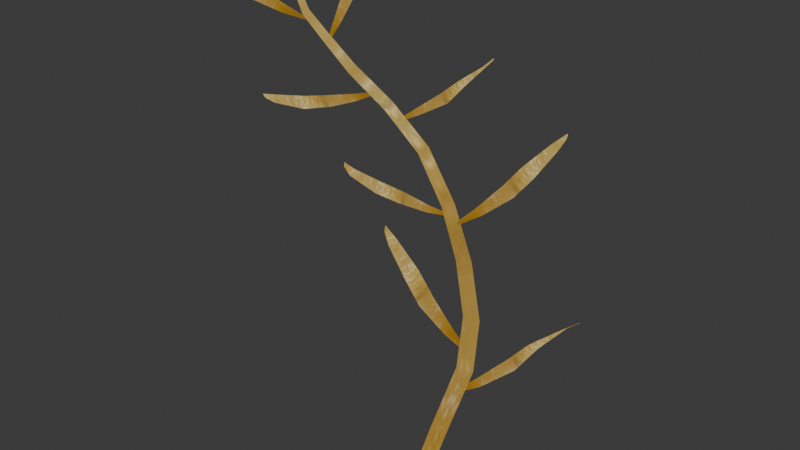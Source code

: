 # Source: kelp.blend  (saved by Blender 5.0.119; exported with 4.5.12 LTS)
import bpy
from mathutils import Matrix  # noqa: F401  (used for matrix-valued properties, if any)

bpy.ops.wm.read_factory_settings(use_empty=True)
scene = bpy.context.scene
scene.name = 'Scene'

# ---- collections
col_collection = bpy.data.collections.new('Collection'); scene.collection.children.link(col_collection)

# ---- images (referenced by path relative to the original .blend; pixels are not part of the script)
import os
ASSET_DIR = os.environ.get("B2B_ASSET_DIR", "")  # directory of the original .blend (textures are referenced by path, not embedded)
HERE = os.path.dirname(os.path.abspath(__file__))  # packed textures are extracted next to this script under _unpacked/

def load_image(name, relpath, width, height, colorspace="sRGB"):
    """Load a texture the original file referenced (path relative to the .blend, or extracted next to this script)."""
    p = next((c for c in (os.path.join(HERE, relpath), os.path.join(ASSET_DIR, relpath)) if relpath and os.path.exists(c)), "")
    if p:
        img = bpy.data.images.load(p, check_existing=True)
        img.name = name
    else:  # same state as the original file: an image datablock whose file is absent (Cycles renders it pink)
        img = bpy.data.images.new(name, width, height)
        img.source = "FILE"
        img.filepath = "//" + (relpath or name)
    img.colorspace_settings.name = colorspace
    return img
img_kelp_png = load_image('kelp.PNG', '_unpacked/kelp.5a6c3d8b.png', 155, 667, 'sRGB')

# ---- materials (node trees are filled in below, after node groups)
mat_material = bpy.data.materials.new('Material')
mat_material.alpha_threshold = 0.0
mat_material.use_backface_culling_lightprobe_volume = False
mat_material.roughness = 0.5
mat_material.line_color = (0.0, 0.0, 0.0, 1.0)

# ---- material node trees
mat_material.use_nodes = True; mat_material.node_tree.nodes.clear()
_N = mat_material.node_tree.nodes; _L = mat_material.node_tree.links
n0 = _N.new('ShaderNodeOutputMaterial'); n0.name = 'Material Output'; n0.location = (200, 100)
n1 = _N.new('ShaderNodeTexImage'); n1.name = 'Image Texture'; n1.location = (-311, 163)
n1.image = img_kelp_png
_L.new(n1.outputs[0], n0.inputs[0])
n0.is_active_output = True

# ---- world
world_world = bpy.data.worlds.new('World'); scene.world = world_world
world_world.use_nodes = True; world_world.node_tree.nodes.clear()
_N = world_world.node_tree.nodes; _L = world_world.node_tree.links
n0 = _N.new('ShaderNodeOutputWorld'); n0.name = 'World Output'; n0.location = (200, 100)
n1 = _N.new('ShaderNodeBackground'); n1.name = 'Background'; n1.location = (-200, 100)
n1.inputs[0].default_value = (0.05088, 0.05088, 0.05088, 1.0)
_L.new(n1.outputs[0], n0.inputs[0])
n0.is_active_output = True
world_world.color = (0.05088, 0.05088, 0.05088)
world_world.sun_shadow_jitter_overblur = 0.0

# ---- meshes
me_cube_001 = bpy.data.meshes.new('Cube.001')
me_cube_001.from_pydata([(-0.004955, -0.01686, -0.02142), (7.829e-05, 0.0004111, -0.03206), (-0.2215, 0.02314, 0.7857), (0.0146, -0.02115, -0.0168), (0.01965, -0.003881, -0.02744), (0.01456, 0.08592, 0.4143), (-0.1857, 0.04355, 0.7181), (-0.2492, -0.0188, 0.8917), (0.06507, 0.06426, 0.3261), (-0.0229, 0.09108, 0.5048), (0.01349, 0.01993, 0.0896), (0.034, 0.01564, 0.09472), (0.07268, 0.08119, 0.3166), (-0.2496, -0.01586, 0.8923), (-0.1907, 0.05299, 0.7286), (0.02121, 0.1034, 0.406), (-0.007618, 0.08787, 0.5118), (-0.003696, 0.1038, 0.5099), (0.05202, 0.08796, 0.3111), (-0.246, -0.01646, 0.8927), (-0.1799, 0.05093, 0.7351), (0.03871, 0.09951, 0.4123), (-0.01912, 0.1071, 0.5029), (-0.2362, -0.01942, 0.8623), (0.04501, 0.07024, 0.3208), (-0.2456, -0.01941, 0.8921), (-0.1749, 0.04157, 0.7247), (0.03184, 0.08195, 0.4204), (-0.1219, 0.07175, 0.6641), (-0.125, 0.08411, 0.6716), (-0.1373, 0.0867, 0.6643), (-0.1342, 0.07427, 0.6568), (-0.2373, -0.01189, 0.8653), (0.03926, 0.0346, 0.0823), (-0.2461, -0.01123, 0.8639), (-0.2449, -0.01876, 0.861), (-0.2186, 0.01463, 0.7782), (0.01867, 0.03891, 0.07718), (-0.2086, 0.01379, 0.7822), (-0.2116, 0.02223, 0.7897), (-0.238, -0.008415, 0.8224), (-0.2396, -0.0004229, 0.8276), (-0.2306, -0.000479, 0.8299), (-0.2289, -0.008432, 0.8248), (-0.07863, 0.09593, 0.5855), (-0.07861, 0.1109, 0.5893), (-0.06498, 0.1079, 0.597), (-0.06507, 0.09299, 0.5931), (0.05044, 0.07488, 0.2099), (0.07004, 0.0711, 0.2151), (0.06423, 0.05139, 0.2276), (0.04476, 0.05516, 0.2225), (0.03828, 0.04646, 0.1728), (0.03935, 0.04737, 0.1676), (0.07193, 0.06912, 0.199), (0.08121, 0.07605, 0.1852), (0.1136, 0.1038, 0.2398), (0.1248, 0.119, 0.2168), (0.1468, 0.1274, 0.2768), (0.1509, 0.1498, 0.258), (0.1958, 0.155, 0.3145), (0.1933, 0.172, 0.3071), (0.2204, 0.1685, 0.3306), (0.2133, 0.1734, 0.3241), (0.00426, 0.0938, 0.4795), (0.006236, 0.09421, 0.475), (0.0318, 0.1132, 0.5083), (0.04329, 0.1178, 0.4974), (0.06731, 0.1392, 0.5519), (0.08562, 0.1463, 0.5329), (0.09506, 0.1563, 0.5903), (0.1144, 0.1611, 0.5719), (0.1329, 0.1819, 0.6331), (0.1474, 0.177, 0.6254), (0.1503, 0.1992, 0.6497), (0.1531, 0.1923, 0.6434), (-0.1159, 0.08679, 0.6406), (-0.1142, 0.08607, 0.6373), (-0.09662, 0.1098, 0.6581), (-0.08723, 0.111, 0.6493), (-0.0705, 0.1431, 0.6813), (-0.06016, 0.1516, 0.6644), (-0.04786, 0.1643, 0.7036), (-0.04667, 0.1809, 0.69), (-0.01548, 0.1885, 0.7299), (-0.01869, 0.2004, 0.7246), (-0.002244, 0.2012, 0.7446), (-0.006058, 0.2035, 0.7384), (-0.213, 0.0207, 0.7751), (-0.2097, 0.02139, 0.7734), (-0.2129, 0.03774, 0.8054), (-0.2011, 0.04295, 0.8042), (-0.2167, 0.06496, 0.8463), (-0.2007, 0.07784, 0.842), (-0.2212, 0.07732, 0.8834), (-0.2112, 0.09529, 0.8779), (-0.2227, 0.09825, 0.9273), (-0.2122, 0.1065, 0.9241), (-0.2215, 0.112, 0.9464), (-0.2164, 0.1117, 0.941), (0.05897, 0.07421, 0.2507), (0.05735, 0.07171, 0.2463), (0.0225, 0.07347, 0.2823), (0.01091, 0.06417, 0.2722), (-0.02468, 0.07462, 0.3317), (-0.03897, 0.05256, 0.318), (-0.06747, 0.08706, 0.3642), (-0.07987, 0.0627, 0.3528), (-0.1174, 0.08624, 0.4101), (-0.1276, 0.07461, 0.3991), (-0.1383, 0.07869, 0.4352), (-0.1387, 0.0759, 0.4244), (-0.01432, 0.1025, 0.4879), (-0.01383, 0.102, 0.4838), (-0.04999, 0.09339, 0.4964), (-0.05409, 0.08997, 0.4834), (-0.09902, 0.08152, 0.5121), (-0.1048, 0.07611, 0.4902), (-0.1376, 0.06771, 0.5246), (-0.1433, 0.05837, 0.5045), (-0.1874, 0.0554, 0.5386), (-0.1907, 0.04468, 0.5294), (-0.2117, 0.05391, 0.5458), (-0.2077, 0.04882, 0.5404), (-0.1497, 0.06635, 0.6882), (-0.1479, 0.06734, 0.6846), (-0.1845, 0.05411, 0.6802), (-0.1837, 0.05559, 0.6662), (-0.2339, 0.03762, 0.6705), (-0.2315, 0.0429, 0.6483), (-0.2742, 0.02502, 0.6632), (-0.2712, 0.01883, 0.6417), (-0.3229, 0.004494, 0.6599), (-0.3204, -0.003201, 0.6478), (-0.3459, -0.006117, 0.659), (-0.3396, -0.007101, 0.6537), (-0.2347, -0.002479, 0.8164), (-0.2348, -0.00384, 0.8125), (-0.2665, -0.01481, 0.833), (-0.2715, -0.02223, 0.8221), (-0.3139, -0.02641, 0.8561), (-0.3179, -0.04253, 0.8398), (-0.3502, -0.0373, 0.8777), (-0.3503, -0.05633, 0.8646), (-0.388, -0.0612, 0.9064), (-0.3853, -0.07407, 0.9), (-0.4032, -0.07439, 0.9218), (-0.3985, -0.07733, 0.9155)], [], [(8, 27, 5, 24), (28, 26, 6, 31), (23, 25, 7, 35), (49, 12, 8, 50), (15, 22, 17, 21), (42, 32, 23, 43), (12, 21, 27, 8), (29, 20, 26, 28), (32, 19, 25, 23), (44, 31, 30, 45), (4, 33, 11, 3), (20, 39, 38, 26), (18, 15, 21, 12), (30, 14, 20, 29), (34, 13, 19, 32), (46, 29, 28, 47), (3, 11, 10, 0), (26, 38, 36, 6), (24, 5, 15, 18), (31, 6, 14, 30), (35, 7, 13, 34), (50, 8, 24, 51), (5, 9, 22, 15), (43, 23, 35, 40), (51, 24, 18, 48), (47, 28, 31, 44), (45, 30, 29, 46), (48, 18, 12, 49), (27, 16, 9, 5), (1, 37, 33, 4), (0, 10, 37, 1), (21, 17, 16, 27), (41, 34, 32, 42), (14, 2, 39, 20), (6, 36, 2, 14), (40, 35, 34, 41), (36, 40, 41, 2), (2, 41, 42, 39), (39, 42, 43, 38), (38, 43, 40, 36), (9, 44, 45, 22), (22, 45, 46, 17), (17, 46, 47, 16), (16, 47, 44, 9), (10, 51, 48, 37), (37, 48, 49, 33), (33, 49, 50, 11), (11, 50, 51, 10), (52, 53, 55, 54), (54, 55, 57, 56), (56, 57, 59, 58), (58, 59, 61, 60), (60, 61, 63, 62), (64, 65, 67, 66), (66, 67, 69, 68), (68, 69, 71, 70), (70, 71, 73, 72), (72, 73, 75, 74), (76, 77, 79, 78), (78, 79, 81, 80), (80, 81, 83, 82), (82, 83, 85, 84), (84, 85, 87, 86), (88, 89, 91, 90), (90, 91, 93, 92), (92, 93, 95, 94), (94, 95, 97, 96), (96, 97, 99, 98), (100, 101, 103, 102), (102, 103, 105, 104), (104, 105, 107, 106), (106, 107, 109, 108), (108, 109, 111, 110), (112, 113, 115, 114), (114, 115, 117, 116), (116, 117, 119, 118), (118, 119, 121, 120), (120, 121, 123, 122), (124, 125, 127, 126), (126, 127, 129, 128), (128, 129, 131, 130), (130, 131, 133, 132), (132, 133, 135, 134), (136, 137, 139, 138), (138, 139, 141, 140), (140, 141, 143, 142), (142, 143, 145, 144), (144, 145, 147, 146)])
me_cube_001.polygons.foreach_set('use_smooth', [True] * 88)
_uv = me_cube_001.uv_layers.new(name='UVMap')
_uv.uv.foreach_set('vector', [0.6927, 0.4719, 0.6723, 0.4968, 0.6442, 0.4972, 0.6463, 0.4717, 0.6752, 0.6047, 0.6489, 0.6431, 0.66, 0.6431, 0.6315, 0.6053, 0.651, 0.7219, 0.7135, 0.7432, 0.5932, 0.7432, 0.6301, 0.722, 0.7023, 0.4487, 0.6202, 0.4701, 0.6927, 0.4719, 0.6175, 0.4505, 0.6436, 0.4948, 0.6463, 0.5274, 0.6633, 0.5269, 0.6638, 0.4946, 0.647, 0.7041, 0.5762, 0.7229, 0.651, 0.7219, 0.623, 0.7031, 0.6202, 0.4701, 0.6638, 0.4946, 0.6723, 0.4968, 0.6927, 0.4719, 0.6607, 0.6063, 0.6668, 0.6463, 0.6489, 0.6431, 0.6752, 0.6047, 0.5762, 0.7229, 0.6401, 0.7453, 0.7135, 0.7432, 0.651, 0.7219, 0.6145, 0.5668, 0.6315, 0.6053, 0.6336, 0.6068, 0.6505, 0.5673, 0.5644, 0.3763, 0.7057, 0.4077, 0.6224, 0.4092, 0.6849, 0.3784, 0.6668, 0.6463, 0.6667, 0.6799, 0.6183, 0.6781, 0.6489, 0.6431, 0.6782, 0.4699, 0.6436, 0.4948, 0.6638, 0.4946, 0.6202, 0.4701, 0.6336, 0.6068, 0.6439, 0.6463, 0.6668, 0.6463, 0.6607, 0.6063, 0.7025, 0.723, 0.5644, 0.7441, 0.6401, 0.7453, 0.5762, 0.7229, 0.6446, 0.5667, 0.6607, 0.6063, 0.6752, 0.6047, 0.6981, 0.5661, 0.6849, 0.3784, 0.6224, 0.4092, 0.7016, 0.4071, 0.8497, 0.3756, 0.6489, 0.6431, 0.6183, 0.6781, 0.6585, 0.6783, 0.66, 0.6431, 0.6463, 0.4717, 0.6442, 0.4972, 0.6436, 0.4948, 0.6782, 0.4699, 0.6315, 0.6053, 0.66, 0.6431, 0.6439, 0.6463, 0.6336, 0.6068, 0.6301, 0.722, 0.5932, 0.7432, 0.5644, 0.7441, 0.7025, 0.723, 0.6175, 0.4505, 0.6927, 0.4719, 0.6463, 0.4717, 0.7228, 0.4488, 0.6442, 0.4972, 0.6352, 0.5285, 0.6463, 0.5274, 0.6436, 0.4948, 0.623, 0.7031, 0.651, 0.7219, 0.6301, 0.722, 0.653, 0.7033, 0.7228, 0.4488, 0.6463, 0.4717, 0.6782, 0.4699, 0.6091, 0.4469, 0.6981, 0.5661, 0.6752, 0.6047, 0.6315, 0.6053, 0.6145, 0.5668, 0.6505, 0.5673, 0.6336, 0.6068, 0.6607, 0.6063, 0.6446, 0.5667, 0.6091, 0.4469, 0.6782, 0.4699, 0.6202, 0.4701, 0.7023, 0.4487, 0.6723, 0.4968, 0.699, 0.5279, 0.6352, 0.5285, 0.6442, 0.4972, 0.6663, 0.3716, 0.6267, 0.4057, 0.7057, 0.4077, 0.5644, 0.3763, 0.8497, 0.3756, 0.7016, 0.4071, 0.6267, 0.4057, 0.6663, 0.3716, 0.6638, 0.4946, 0.6633, 0.5269, 0.699, 0.5279, 0.6723, 0.4968, 0.6533, 0.7044, 0.7025, 0.723, 0.5762, 0.7229, 0.647, 0.7041, 0.6439, 0.6463, 0.6378, 0.68, 0.6667, 0.6799, 0.6668, 0.6463, 0.66, 0.6431, 0.6585, 0.6783, 0.6378, 0.68, 0.6439, 0.6463, 0.653, 0.7033, 0.6301, 0.722, 0.7025, 0.723, 0.6533, 0.7044, 0.6585, 0.6783, 0.653, 0.7033, 0.6533, 0.7044, 0.6378, 0.68, 0.6378, 0.68, 0.6533, 0.7044, 0.647, 0.7041, 0.6667, 0.6799, 0.6667, 0.6799, 0.647, 0.7041, 0.623, 0.7031, 0.6183, 0.6781, 0.6183, 0.6781, 0.623, 0.7031, 0.653, 0.7033, 0.6585, 0.6783, 0.6352, 0.5285, 0.6145, 0.5668, 0.6505, 0.5673, 0.6463, 0.5274, 0.6463, 0.5274, 0.6505, 0.5673, 0.6446, 0.5667, 0.6633, 0.5269, 0.6633, 0.5269, 0.6446, 0.5667, 0.6981, 0.5661, 0.699, 0.5279, 0.699, 0.5279, 0.6981, 0.5661, 0.6145, 0.5668, 0.6352, 0.5285, 0.7016, 0.4071, 0.7228, 0.4488, 0.6091, 0.4469, 0.6267, 0.4057, 0.6267, 0.4057, 0.6091, 0.4469, 0.7023, 0.4487, 0.7057, 0.4077, 0.7057, 0.4077, 0.7023, 0.4487, 0.6175, 0.4505, 0.6224, 0.4092, 0.6224, 0.4092, 0.6175, 0.4505, 0.7228, 0.4488, 0.7016, 0.4071, 0.6262, 0.2704, 0.6643, 0.267, 0.7865, 0.3588, 0.6481, 0.3567, 0.6481, 0.3567, 0.7865, 0.3588, 0.8707, 0.4805, 0.6415, 0.4781, 0.6415, 0.4781, 0.8707, 0.4805, 0.803, 0.5823, 0.5775, 0.5753, 0.5775, 0.5753, 0.803, 0.5823, 0.6683, 0.701, 0.5262, 0.6958, 0.5262, 0.6958, 0.6683, 0.701, 0.5768, 0.743, 0.5079, 0.7535, 0.5662, 0.2681, 0.6042, 0.2645, 0.7367, 0.356, 0.5973, 0.3547, 0.5973, 0.3547, 0.7367, 0.356, 0.833, 0.4758, 0.6019, 0.4762, 0.6019, 0.4762, 0.833, 0.4758, 0.8016, 0.575, 0.5725, 0.5747, 0.5725, 0.5747, 0.8016, 0.575, 0.7143, 0.7006, 0.5701, 0.6974, 0.5701, 0.6974, 0.7143, 0.7006, 0.6328, 0.7442, 0.5662, 0.7557, 0.6268, 0.3164, 0.6607, 0.3138, 0.7478, 0.3949, 0.628, 0.3916, 0.628, 0.3916, 0.7478, 0.3949, 0.831, 0.5037, 0.6329, 0.4961, 0.6329, 0.4961, 0.831, 0.5037, 0.781, 0.5921, 0.5902, 0.5781, 0.5902, 0.5781, 0.781, 0.5921, 0.5987, 0.6883, 0.4796, 0.6792, 0.4796, 0.6792, 0.5987, 0.6883, 0.4955, 0.7215, 0.4313, 0.7288, 0.5873, 0.284, 0.6235, 0.2807, 0.7399, 0.3677, 0.6086, 0.3658, 0.6086, 0.3658, 0.7399, 0.3677, 0.8281, 0.4873, 0.6163, 0.482, 0.6163, 0.482, 0.8281, 0.4873, 0.7373, 0.5823, 0.5256, 0.5724, 0.5256, 0.5724, 0.7373, 0.5823, 0.613, 0.6907, 0.4754, 0.6867, 0.4754, 0.6867, 0.613, 0.6907, 0.5506, 0.731, 0.4925, 0.7421, 0.6198, 0.2334, 0.6647, 0.2299, 0.7879, 0.3375, 0.628, 0.3336, 0.628, 0.3336, 0.7879, 0.3375, 0.8446, 0.4794, 0.5805, 0.4749, 0.5805, 0.4749, 0.8446, 0.4794, 0.7726, 0.5917, 0.5089, 0.588, 0.5089, 0.588, 0.7726, 0.5917, 0.6699, 0.7297, 0.5007, 0.7287, 0.5007, 0.7287, 0.6699, 0.7297, 0.5795, 0.783, 0.5045, 0.7983, 0.5831, 0.3035, 0.623, 0.3003, 0.7346, 0.3959, 0.5924, 0.3926, 0.5924, 0.3926, 0.7346, 0.3959, 0.8019, 0.5199, 0.5655, 0.517, 0.5655, 0.517, 0.8019, 0.5199, 0.7828, 0.6253, 0.5531, 0.6179, 0.5531, 0.6179, 0.7828, 0.6253, 0.6724, 0.753, 0.5312, 0.7433, 0.5312, 0.7433, 0.6724, 0.753, 0.5546, 0.7935, 0.4772, 0.8016, 0.6494, 0.2773, 0.6894, 0.2746, 0.7795, 0.37, 0.6401, 0.3651, 0.6401, 0.3651, 0.7795, 0.37, 0.8419, 0.4914, 0.6127, 0.4881, 0.6127, 0.4881, 0.8419, 0.4914, 0.8041, 0.6001, 0.5857, 0.5875, 0.5857, 0.5875, 0.8041, 0.6001, 0.6147, 0.7183, 0.4751, 0.7079, 0.4751, 0.7079, 0.6147, 0.7183, 0.4964, 0.7571, 0.422, 0.7655, 0.5915, 0.2317, 0.636, 0.2286, 0.74, 0.335, 0.5848, 0.3296, 0.5848, 0.3296, 0.74, 0.335, 0.8106, 0.473, 0.5516, 0.4693, 0.5516, 0.4693, 0.8106, 0.473, 0.7556, 0.5836, 0.4983, 0.5815, 0.4983, 0.5815, 0.7556, 0.5836, 0.674, 0.7191, 0.5112, 0.7189, 0.5112, 0.7189, 0.674, 0.7191, 0.6021, 0.7697, 0.5327, 0.7842])
me_cube_001.materials.append(mat_material)
me_cube_001.update()

# ---- objects
ob_cube = bpy.data.objects.new('Cube', me_cube_001)

# ---- transforms, parenting, visibility, modifiers, constraints
ob_cube.location = (0.0, 0.0, 0.0)

# ---- collection membership
col_collection.objects.link(ob_cube)

# ---- scene / render settings (as saved in the file)
scene.frame_start = 1; scene.frame_end = 250; scene.frame_set(1)
scene.render.engine = 'BLENDER_EEVEE_NEXT'
scene.render.bake_bias = 0.0
scene.render.bake_samples = 0
scene.cycles.sampling_pattern = 'TABULATED_SOBOL'
scene.eevee.use_volume_custom_range = False
bpy.context.view_layer.update()

# ---- added for rendering (the .blend has no active camera and no usable light): camera, sun
cam_auto = bpy.data.cameras.new('AutoCamera')
cam_auto.lens = 50.0
cam_auto.sensor_width = 36.0
cam_auto.clip_end = 1000.0
ob_auto_camera = bpy.data.objects.new('AutoCamera', cam_auto)
scene.collection.objects.link(ob_auto_camera)
ob_auto_camera.location = (1.01306, -1.26233, 1.34077)
ob_auto_camera.rotation_euler = (1.09748, -7.21219e-08, 0.694738)
scene.camera = ob_auto_camera
light_auto_sun = bpy.data.lights.new('AutoSun', 'SUN')
light_auto_sun.energy = 3.0
light_auto_sun.angle = 0.0523599
ob_auto_sun = bpy.data.objects.new('AutoSun', light_auto_sun)
scene.collection.objects.link(ob_auto_sun)
ob_auto_sun.rotation_euler = (0.872665, 0.174533, 0.523599)
bpy.context.view_layer.update()
